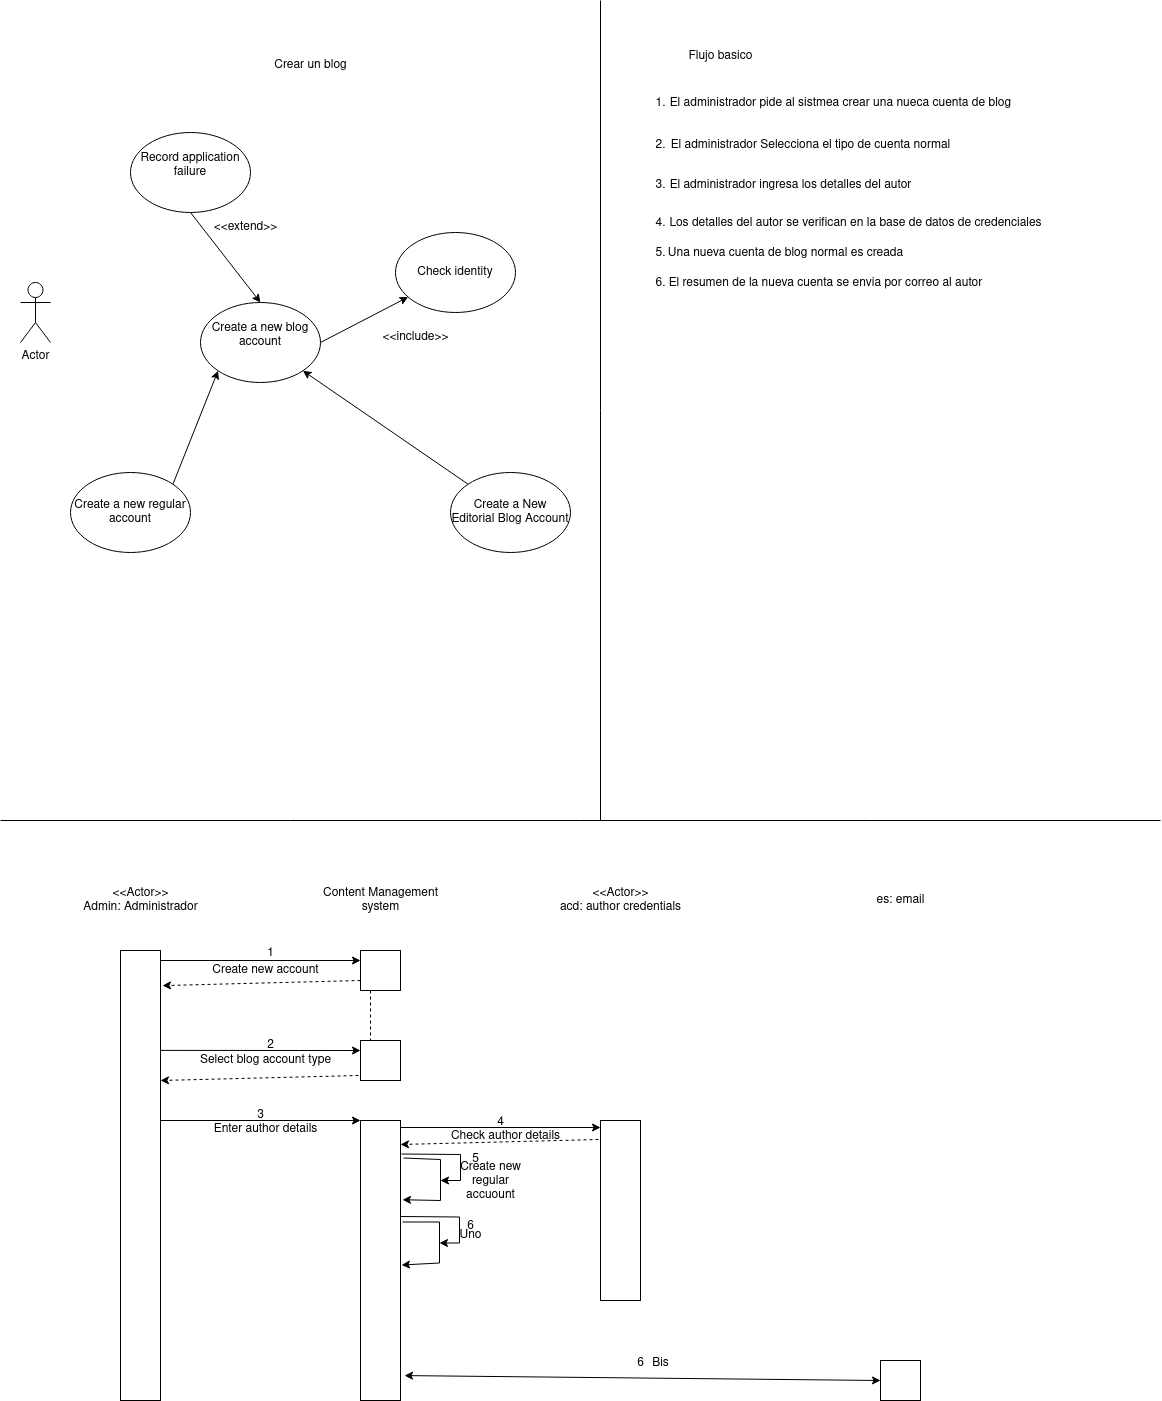

The diagram above was exported from draw.io. Its source (the exported page's mxGraphModel, read from the mxfile embedded in the PNG):
<mxGraphModel dx="1434" dy="795" grid="1" gridSize="10" guides="1" tooltips="1" connect="1" arrows="1" fold="1" page="1" pageScale="1" pageWidth="1169" pageHeight="827" math="0" shadow="0">
  <root>
    <mxCell id="0" />
    <mxCell id="1" parent="0" />
    <mxCell id="5_dwMLfKWwLBRkEVjKkB-5" value="Actor" style="shape=umlActor;verticalLabelPosition=bottom;verticalAlign=top;html=1;outlineConnect=0;" parent="1" vertex="1">
      <mxGeometry x="20" y="282" width="30" height="60" as="geometry" />
    </mxCell>
    <mxCell id="5_dwMLfKWwLBRkEVjKkB-8" style="rounded=0;orthogonalLoop=1;jettySize=auto;html=1;exitX=0.5;exitY=1;exitDx=0;exitDy=0;entryX=0.5;entryY=0;entryDx=0;entryDy=0;" parent="1" source="5_dwMLfKWwLBRkEVjKkB-6" target="5_dwMLfKWwLBRkEVjKkB-7" edge="1">
      <mxGeometry relative="1" as="geometry" />
    </mxCell>
    <mxCell id="5_dwMLfKWwLBRkEVjKkB-6" value="&lt;div&gt;Record application failure&lt;/div&gt;&lt;div&gt;&lt;br&gt;&lt;/div&gt;" style="ellipse;whiteSpace=wrap;html=1;" parent="1" vertex="1">
      <mxGeometry x="130" y="132" width="120" height="80" as="geometry" />
    </mxCell>
    <mxCell id="5_dwMLfKWwLBRkEVjKkB-11" style="rounded=0;orthogonalLoop=1;jettySize=auto;html=1;exitX=1;exitY=0.5;exitDx=0;exitDy=0;" parent="1" source="5_dwMLfKWwLBRkEVjKkB-7" target="5_dwMLfKWwLBRkEVjKkB-10" edge="1">
      <mxGeometry relative="1" as="geometry" />
    </mxCell>
    <mxCell id="5_dwMLfKWwLBRkEVjKkB-7" value="&lt;div&gt;Create a new blog account&lt;/div&gt;&lt;div&gt;&lt;br&gt;&lt;/div&gt;" style="ellipse;whiteSpace=wrap;html=1;" parent="1" vertex="1">
      <mxGeometry x="200" y="302" width="120" height="80" as="geometry" />
    </mxCell>
    <mxCell id="5_dwMLfKWwLBRkEVjKkB-9" value="&lt;div&gt;&amp;lt;&amp;lt;extend&amp;gt;&amp;gt;&lt;/div&gt;" style="text;html=1;align=center;verticalAlign=middle;resizable=0;points=[];autosize=1;strokeColor=none;fillColor=none;" parent="1" vertex="1">
      <mxGeometry x="200" y="212" width="90" height="30" as="geometry" />
    </mxCell>
    <mxCell id="5_dwMLfKWwLBRkEVjKkB-10" value="&lt;div&gt;Check identity&lt;/div&gt;" style="ellipse;whiteSpace=wrap;html=1;" parent="1" vertex="1">
      <mxGeometry x="395" y="232" width="120" height="80" as="geometry" />
    </mxCell>
    <mxCell id="5_dwMLfKWwLBRkEVjKkB-12" value="&amp;lt;&amp;lt;include&amp;gt;&amp;gt;" style="text;html=1;align=center;verticalAlign=middle;resizable=0;points=[];autosize=1;strokeColor=none;fillColor=none;" parent="1" vertex="1">
      <mxGeometry x="370" y="322" width="90" height="30" as="geometry" />
    </mxCell>
    <mxCell id="5_dwMLfKWwLBRkEVjKkB-13" value="&lt;div&gt;Crear un blog&lt;/div&gt;" style="text;html=1;align=center;verticalAlign=middle;resizable=0;points=[];autosize=1;strokeColor=none;fillColor=none;" parent="1" vertex="1">
      <mxGeometry x="260" y="50" width="100" height="30" as="geometry" />
    </mxCell>
    <mxCell id="5_dwMLfKWwLBRkEVjKkB-17" style="rounded=0;orthogonalLoop=1;jettySize=auto;html=1;exitX=1;exitY=0;exitDx=0;exitDy=0;entryX=0;entryY=1;entryDx=0;entryDy=0;" parent="1" source="5_dwMLfKWwLBRkEVjKkB-14" target="5_dwMLfKWwLBRkEVjKkB-7" edge="1">
      <mxGeometry relative="1" as="geometry" />
    </mxCell>
    <mxCell id="5_dwMLfKWwLBRkEVjKkB-14" value="Create a new regular account" style="ellipse;whiteSpace=wrap;html=1;" parent="1" vertex="1">
      <mxGeometry x="70" y="472" width="120" height="80" as="geometry" />
    </mxCell>
    <mxCell id="5_dwMLfKWwLBRkEVjKkB-18" style="rounded=0;orthogonalLoop=1;jettySize=auto;html=1;exitX=0;exitY=0;exitDx=0;exitDy=0;entryX=1;entryY=1;entryDx=0;entryDy=0;startArrow=none;startFill=0;" parent="1" source="5_dwMLfKWwLBRkEVjKkB-15" target="5_dwMLfKWwLBRkEVjKkB-7" edge="1">
      <mxGeometry relative="1" as="geometry" />
    </mxCell>
    <mxCell id="5_dwMLfKWwLBRkEVjKkB-15" value="Create a New Editorial Blog Account" style="ellipse;whiteSpace=wrap;html=1;" parent="1" vertex="1">
      <mxGeometry x="450" y="472" width="120" height="80" as="geometry" />
    </mxCell>
    <mxCell id="5_dwMLfKWwLBRkEVjKkB-20" value="" style="endArrow=none;html=1;rounded=0;" parent="1" edge="1">
      <mxGeometry width="50" height="50" relative="1" as="geometry">
        <mxPoint x="600" y="820" as="sourcePoint" />
        <mxPoint x="600" as="targetPoint" />
      </mxGeometry>
    </mxCell>
    <mxCell id="5_dwMLfKWwLBRkEVjKkB-21" value="&lt;div&gt;Flujo basico&lt;/div&gt;&lt;div&gt;&lt;br&gt;&lt;/div&gt;" style="text;html=1;align=center;verticalAlign=middle;resizable=0;points=[];autosize=1;strokeColor=none;fillColor=none;" parent="1" vertex="1">
      <mxGeometry x="675" y="43" width="90" height="40" as="geometry" />
    </mxCell>
    <mxCell id="5_dwMLfKWwLBRkEVjKkB-22" value="1." style="text;html=1;align=center;verticalAlign=middle;resizable=0;points=[];autosize=1;strokeColor=none;fillColor=none;" parent="1" vertex="1">
      <mxGeometry x="645" y="88" width="30" height="30" as="geometry" />
    </mxCell>
    <mxCell id="5_dwMLfKWwLBRkEVjKkB-23" value="El administrador pide al sistmea crear una nueca cuenta de blog" style="text;html=1;align=center;verticalAlign=middle;resizable=0;points=[];autosize=1;strokeColor=none;fillColor=none;" parent="1" vertex="1">
      <mxGeometry x="660" y="88" width="360" height="30" as="geometry" />
    </mxCell>
    <mxCell id="5_dwMLfKWwLBRkEVjKkB-24" value="2." style="text;html=1;align=center;verticalAlign=middle;resizable=0;points=[];autosize=1;strokeColor=none;fillColor=none;" parent="1" vertex="1">
      <mxGeometry x="645" y="130" width="30" height="30" as="geometry" />
    </mxCell>
    <mxCell id="5_dwMLfKWwLBRkEVjKkB-25" value="El administrador Selecciona el tipo de cuenta normal" style="text;html=1;align=center;verticalAlign=middle;resizable=0;points=[];autosize=1;strokeColor=none;fillColor=none;" parent="1" vertex="1">
      <mxGeometry x="660" y="130" width="300" height="30" as="geometry" />
    </mxCell>
    <mxCell id="5_dwMLfKWwLBRkEVjKkB-26" value="3." style="text;html=1;align=center;verticalAlign=middle;resizable=0;points=[];autosize=1;strokeColor=none;fillColor=none;" parent="1" vertex="1">
      <mxGeometry x="645" y="170" width="30" height="30" as="geometry" />
    </mxCell>
    <mxCell id="5_dwMLfKWwLBRkEVjKkB-27" value="El administrador ingresa los detalles del autor" style="text;html=1;align=center;verticalAlign=middle;resizable=0;points=[];autosize=1;strokeColor=none;fillColor=none;" parent="1" vertex="1">
      <mxGeometry x="655" y="170" width="270" height="30" as="geometry" />
    </mxCell>
    <mxCell id="5_dwMLfKWwLBRkEVjKkB-28" value="4." style="text;html=1;align=center;verticalAlign=middle;resizable=0;points=[];autosize=1;strokeColor=none;fillColor=none;" parent="1" vertex="1">
      <mxGeometry x="645" y="208" width="30" height="30" as="geometry" />
    </mxCell>
    <mxCell id="5_dwMLfKWwLBRkEVjKkB-29" value="Los detalles del autor se verifican en la base de datos de credenciales" style="text;html=1;align=center;verticalAlign=middle;resizable=0;points=[];autosize=1;strokeColor=none;fillColor=none;" parent="1" vertex="1">
      <mxGeometry x="655" y="208" width="400" height="30" as="geometry" />
    </mxCell>
    <mxCell id="5_dwMLfKWwLBRkEVjKkB-30" value="5." style="text;html=1;align=center;verticalAlign=middle;resizable=0;points=[];autosize=1;strokeColor=none;fillColor=none;" parent="1" vertex="1">
      <mxGeometry x="645" y="238" width="30" height="30" as="geometry" />
    </mxCell>
    <mxCell id="5_dwMLfKWwLBRkEVjKkB-31" value="Una nueva cuenta de blog normal es creada" style="text;html=1;align=center;verticalAlign=middle;resizable=0;points=[];autosize=1;strokeColor=none;fillColor=none;" parent="1" vertex="1">
      <mxGeometry x="655" y="238" width="260" height="30" as="geometry" />
    </mxCell>
    <mxCell id="5_dwMLfKWwLBRkEVjKkB-32" value="6." style="text;html=1;align=center;verticalAlign=middle;resizable=0;points=[];autosize=1;strokeColor=none;fillColor=none;" parent="1" vertex="1">
      <mxGeometry x="645" y="268" width="30" height="30" as="geometry" />
    </mxCell>
    <mxCell id="5_dwMLfKWwLBRkEVjKkB-33" value="El resumen de la nueva cuenta se envia por correo al autor" style="text;html=1;align=center;verticalAlign=middle;resizable=0;points=[];autosize=1;strokeColor=none;fillColor=none;" parent="1" vertex="1">
      <mxGeometry x="655" y="268" width="340" height="30" as="geometry" />
    </mxCell>
    <mxCell id="5_dwMLfKWwLBRkEVjKkB-34" value="&lt;div&gt;&amp;lt;&amp;lt;Actor&amp;gt;&amp;gt;&lt;/div&gt;&lt;div&gt;Admin: Administrador&lt;br&gt;&lt;/div&gt;" style="text;html=1;align=center;verticalAlign=middle;resizable=0;points=[];autosize=1;strokeColor=none;fillColor=none;" parent="1" vertex="1">
      <mxGeometry x="70" y="880" width="140" height="40" as="geometry" />
    </mxCell>
    <mxCell id="5_dwMLfKWwLBRkEVjKkB-35" value="" style="rounded=0;whiteSpace=wrap;html=1;" parent="1" vertex="1">
      <mxGeometry x="120" y="950" width="40" height="450" as="geometry" />
    </mxCell>
    <mxCell id="5_dwMLfKWwLBRkEVjKkB-36" value="" style="endArrow=none;html=1;rounded=0;" parent="1" edge="1">
      <mxGeometry width="50" height="50" relative="1" as="geometry">
        <mxPoint y="820" as="sourcePoint" />
        <mxPoint x="1160" y="820" as="targetPoint" />
      </mxGeometry>
    </mxCell>
    <mxCell id="5_dwMLfKWwLBRkEVjKkB-53" value="&lt;div&gt;Content Management&lt;/div&gt;&lt;div&gt;system&lt;br&gt;&lt;/div&gt;" style="text;html=1;align=center;verticalAlign=middle;resizable=0;points=[];autosize=1;strokeColor=none;fillColor=none;" parent="1" vertex="1">
      <mxGeometry x="310" y="880" width="140" height="40" as="geometry" />
    </mxCell>
    <mxCell id="5_dwMLfKWwLBRkEVjKkB-54" value="" style="rounded=0;whiteSpace=wrap;html=1;" parent="1" vertex="1">
      <mxGeometry x="360" y="950" width="40" height="40" as="geometry" />
    </mxCell>
    <mxCell id="5_dwMLfKWwLBRkEVjKkB-55" value="" style="edgeStyle=none;orthogonalLoop=1;jettySize=auto;html=1;rounded=0;entryX=0;entryY=0.25;entryDx=0;entryDy=0;" parent="1" target="5_dwMLfKWwLBRkEVjKkB-54" edge="1">
      <mxGeometry width="80" relative="1" as="geometry">
        <mxPoint x="160" y="960" as="sourcePoint" />
        <mxPoint x="240" y="960" as="targetPoint" />
        <Array as="points" />
      </mxGeometry>
    </mxCell>
    <mxCell id="5_dwMLfKWwLBRkEVjKkB-56" value="1" style="text;html=1;align=center;verticalAlign=middle;resizable=0;points=[];autosize=1;strokeColor=none;fillColor=none;" parent="1" vertex="1">
      <mxGeometry x="255" y="938" width="30" height="30" as="geometry" />
    </mxCell>
    <mxCell id="5_dwMLfKWwLBRkEVjKkB-57" value="Create new account" style="text;html=1;align=center;verticalAlign=middle;resizable=0;points=[];autosize=1;strokeColor=none;fillColor=none;" parent="1" vertex="1">
      <mxGeometry x="200" y="955" width="130" height="30" as="geometry" />
    </mxCell>
    <mxCell id="5_dwMLfKWwLBRkEVjKkB-58" value="" style="rounded=0;whiteSpace=wrap;html=1;" parent="1" vertex="1">
      <mxGeometry x="360" y="1040" width="40" height="40" as="geometry" />
    </mxCell>
    <mxCell id="5_dwMLfKWwLBRkEVjKkB-59" value="" style="edgeStyle=none;orthogonalLoop=1;jettySize=auto;html=1;rounded=0;dashed=1;entryX=1.05;entryY=0.078;entryDx=0;entryDy=0;entryPerimeter=0;exitX=0;exitY=0.75;exitDx=0;exitDy=0;" parent="1" source="5_dwMLfKWwLBRkEVjKkB-54" target="5_dwMLfKWwLBRkEVjKkB-35" edge="1">
      <mxGeometry width="80" relative="1" as="geometry">
        <mxPoint x="330" y="980" as="sourcePoint" />
        <mxPoint x="190" y="980" as="targetPoint" />
        <Array as="points" />
      </mxGeometry>
    </mxCell>
    <mxCell id="5_dwMLfKWwLBRkEVjKkB-60" value="" style="edgeStyle=none;orthogonalLoop=1;jettySize=auto;html=1;rounded=0;dashed=1;entryX=0.25;entryY=0;entryDx=0;entryDy=0;exitX=0;exitY=0.75;exitDx=0;exitDy=0;endArrow=none;endFill=0;" parent="1" target="5_dwMLfKWwLBRkEVjKkB-58" edge="1">
      <mxGeometry width="80" relative="1" as="geometry">
        <mxPoint x="370" y="990" as="sourcePoint" />
        <mxPoint x="172" y="995" as="targetPoint" />
        <Array as="points" />
      </mxGeometry>
    </mxCell>
    <mxCell id="5_dwMLfKWwLBRkEVjKkB-61" value="" style="edgeStyle=none;orthogonalLoop=1;jettySize=auto;html=1;rounded=0;exitX=1;exitY=0.222;exitDx=0;exitDy=0;exitPerimeter=0;entryX=0;entryY=0.25;entryDx=0;entryDy=0;" parent="1" source="5_dwMLfKWwLBRkEVjKkB-35" target="5_dwMLfKWwLBRkEVjKkB-58" edge="1">
      <mxGeometry width="80" relative="1" as="geometry">
        <mxPoint x="200" y="1050" as="sourcePoint" />
        <mxPoint x="280" y="1050" as="targetPoint" />
        <Array as="points" />
      </mxGeometry>
    </mxCell>
    <mxCell id="5_dwMLfKWwLBRkEVjKkB-62" value="2" style="text;html=1;align=center;verticalAlign=middle;resizable=0;points=[];autosize=1;strokeColor=none;fillColor=none;" parent="1" vertex="1">
      <mxGeometry x="255" y="1030" width="30" height="30" as="geometry" />
    </mxCell>
    <mxCell id="5_dwMLfKWwLBRkEVjKkB-63" value="Select blog account type" style="text;html=1;align=center;verticalAlign=middle;resizable=0;points=[];autosize=1;strokeColor=none;fillColor=none;" parent="1" vertex="1">
      <mxGeometry x="190" y="1045" width="150" height="30" as="geometry" />
    </mxCell>
    <mxCell id="5_dwMLfKWwLBRkEVjKkB-64" value="" style="edgeStyle=none;orthogonalLoop=1;jettySize=auto;html=1;rounded=0;dashed=1;entryX=1.05;entryY=0.078;entryDx=0;entryDy=0;entryPerimeter=0;exitX=0;exitY=0.75;exitDx=0;exitDy=0;" parent="1" edge="1">
      <mxGeometry width="80" relative="1" as="geometry">
        <mxPoint x="358" y="1075" as="sourcePoint" />
        <mxPoint x="160" y="1080" as="targetPoint" />
        <Array as="points" />
      </mxGeometry>
    </mxCell>
    <mxCell id="FdGcAsH6C01-ovCUifqO-1" value="" style="rounded=0;whiteSpace=wrap;html=1;" vertex="1" parent="1">
      <mxGeometry x="360" y="1120" width="40" height="280" as="geometry" />
    </mxCell>
    <mxCell id="FdGcAsH6C01-ovCUifqO-3" value="" style="edgeStyle=none;orthogonalLoop=1;jettySize=auto;html=1;rounded=0;exitX=1;exitY=0.222;exitDx=0;exitDy=0;exitPerimeter=0;entryX=0;entryY=0.25;entryDx=0;entryDy=0;" edge="1" parent="1">
      <mxGeometry width="80" relative="1" as="geometry">
        <mxPoint x="160" y="1120" as="sourcePoint" />
        <mxPoint x="360" y="1120" as="targetPoint" />
        <Array as="points" />
      </mxGeometry>
    </mxCell>
    <mxCell id="FdGcAsH6C01-ovCUifqO-4" value="3" style="text;html=1;align=center;verticalAlign=middle;resizable=0;points=[];autosize=1;strokeColor=none;fillColor=none;" vertex="1" parent="1">
      <mxGeometry x="245" y="1100" width="30" height="30" as="geometry" />
    </mxCell>
    <mxCell id="FdGcAsH6C01-ovCUifqO-5" value="&lt;div&gt;Enter author details&lt;/div&gt;" style="text;html=1;align=center;verticalAlign=middle;resizable=0;points=[];autosize=1;strokeColor=none;fillColor=none;" vertex="1" parent="1">
      <mxGeometry x="200" y="1114" width="130" height="30" as="geometry" />
    </mxCell>
    <mxCell id="FdGcAsH6C01-ovCUifqO-6" value="&lt;div&gt;&amp;lt;&amp;lt;Actor&amp;gt;&amp;gt;&lt;/div&gt;&lt;div&gt;acd: author credentials&lt;/div&gt;" style="text;html=1;align=center;verticalAlign=middle;resizable=0;points=[];autosize=1;strokeColor=none;fillColor=none;" vertex="1" parent="1">
      <mxGeometry x="550" y="880" width="140" height="40" as="geometry" />
    </mxCell>
    <mxCell id="FdGcAsH6C01-ovCUifqO-7" value="" style="rounded=0;whiteSpace=wrap;html=1;" vertex="1" parent="1">
      <mxGeometry x="600" y="1120" width="40" height="180" as="geometry" />
    </mxCell>
    <mxCell id="FdGcAsH6C01-ovCUifqO-9" value="" style="edgeStyle=none;orthogonalLoop=1;jettySize=auto;html=1;rounded=0;exitX=1;exitY=0.222;exitDx=0;exitDy=0;exitPerimeter=0;entryX=0;entryY=0.25;entryDx=0;entryDy=0;" edge="1" parent="1">
      <mxGeometry width="80" relative="1" as="geometry">
        <mxPoint x="400" y="1127" as="sourcePoint" />
        <mxPoint x="600" y="1127" as="targetPoint" />
        <Array as="points" />
      </mxGeometry>
    </mxCell>
    <mxCell id="FdGcAsH6C01-ovCUifqO-10" value="&lt;div&gt;4&lt;/div&gt;" style="text;html=1;align=center;verticalAlign=middle;resizable=0;points=[];autosize=1;strokeColor=none;fillColor=none;" vertex="1" parent="1">
      <mxGeometry x="485" y="1107" width="30" height="30" as="geometry" />
    </mxCell>
    <mxCell id="FdGcAsH6C01-ovCUifqO-11" value="&lt;div&gt;Check author details&lt;/div&gt;" style="text;html=1;align=center;verticalAlign=middle;resizable=0;points=[];autosize=1;strokeColor=none;fillColor=none;" vertex="1" parent="1">
      <mxGeometry x="440" y="1121" width="130" height="30" as="geometry" />
    </mxCell>
    <mxCell id="FdGcAsH6C01-ovCUifqO-12" value="" style="edgeStyle=none;orthogonalLoop=1;jettySize=auto;html=1;rounded=0;dashed=1;entryX=1.05;entryY=0.078;entryDx=0;entryDy=0;entryPerimeter=0;exitX=0;exitY=0.75;exitDx=0;exitDy=0;" edge="1" parent="1">
      <mxGeometry width="80" relative="1" as="geometry">
        <mxPoint x="598" y="1139" as="sourcePoint" />
        <mxPoint x="400" y="1144" as="targetPoint" />
        <Array as="points" />
      </mxGeometry>
    </mxCell>
    <mxCell id="FdGcAsH6C01-ovCUifqO-14" value="" style="endArrow=classic;html=1;rounded=0;exitX=1.075;exitY=0.134;exitDx=0;exitDy=0;exitPerimeter=0;entryX=1.05;entryY=0.283;entryDx=0;entryDy=0;entryPerimeter=0;" edge="1" parent="1" source="FdGcAsH6C01-ovCUifqO-1" target="FdGcAsH6C01-ovCUifqO-1">
      <mxGeometry width="50" height="50" relative="1" as="geometry">
        <mxPoint x="470" y="1310" as="sourcePoint" />
        <mxPoint x="510" y="1310" as="targetPoint" />
        <Array as="points">
          <mxPoint x="440" y="1159" />
          <mxPoint x="440" y="1200" />
        </Array>
      </mxGeometry>
    </mxCell>
    <mxCell id="FdGcAsH6C01-ovCUifqO-16" value="" style="endArrow=classic;html=1;rounded=0;exitX=1.075;exitY=0.134;exitDx=0;exitDy=0;exitPerimeter=0;" edge="1" parent="1">
      <mxGeometry width="50" height="50" relative="1" as="geometry">
        <mxPoint x="401" y="1153.5" as="sourcePoint" />
        <mxPoint x="440" y="1180" as="targetPoint" />
        <Array as="points">
          <mxPoint x="460" y="1154" />
          <mxPoint x="460" y="1180" />
        </Array>
      </mxGeometry>
    </mxCell>
    <mxCell id="FdGcAsH6C01-ovCUifqO-17" value="" style="endArrow=classic;html=1;rounded=0;exitX=1.075;exitY=0.134;exitDx=0;exitDy=0;exitPerimeter=0;entryX=1.05;entryY=0.283;entryDx=0;entryDy=0;entryPerimeter=0;" edge="1" parent="1">
      <mxGeometry width="50" height="50" relative="1" as="geometry">
        <mxPoint x="402" y="1221.5" as="sourcePoint" />
        <mxPoint x="401" y="1264.5" as="targetPoint" />
        <Array as="points">
          <mxPoint x="439" y="1221.5" />
          <mxPoint x="439" y="1262.5" />
        </Array>
      </mxGeometry>
    </mxCell>
    <mxCell id="FdGcAsH6C01-ovCUifqO-18" value="" style="endArrow=classic;html=1;rounded=0;exitX=1.075;exitY=0.134;exitDx=0;exitDy=0;exitPerimeter=0;" edge="1" parent="1">
      <mxGeometry width="50" height="50" relative="1" as="geometry">
        <mxPoint x="400" y="1216" as="sourcePoint" />
        <mxPoint x="439" y="1242.5" as="targetPoint" />
        <Array as="points">
          <mxPoint x="459" y="1216.5" />
          <mxPoint x="459" y="1242.5" />
        </Array>
      </mxGeometry>
    </mxCell>
    <mxCell id="FdGcAsH6C01-ovCUifqO-19" value="5" style="text;html=1;align=center;verticalAlign=middle;resizable=0;points=[];autosize=1;strokeColor=none;fillColor=none;" vertex="1" parent="1">
      <mxGeometry x="460" y="1144" width="30" height="30" as="geometry" />
    </mxCell>
    <mxCell id="FdGcAsH6C01-ovCUifqO-21" value="&lt;div&gt;Create new&lt;/div&gt;&lt;div&gt;regular&lt;/div&gt;&lt;div&gt;accuount&lt;br&gt;&lt;/div&gt;" style="text;html=1;align=center;verticalAlign=middle;resizable=0;points=[];autosize=1;strokeColor=none;fillColor=none;" vertex="1" parent="1">
      <mxGeometry x="450" y="1151" width="80" height="60" as="geometry" />
    </mxCell>
    <mxCell id="FdGcAsH6C01-ovCUifqO-22" value="6" style="text;html=1;align=center;verticalAlign=middle;resizable=0;points=[];autosize=1;strokeColor=none;fillColor=none;" vertex="1" parent="1">
      <mxGeometry x="455" y="1211" width="30" height="30" as="geometry" />
    </mxCell>
    <mxCell id="FdGcAsH6C01-ovCUifqO-23" value="Uno" style="text;html=1;align=center;verticalAlign=middle;resizable=0;points=[];autosize=1;strokeColor=none;fillColor=none;" vertex="1" parent="1">
      <mxGeometry x="445" y="1220" width="50" height="30" as="geometry" />
    </mxCell>
    <mxCell id="FdGcAsH6C01-ovCUifqO-24" value="&lt;div&gt;es: email&lt;/div&gt;" style="text;html=1;align=center;verticalAlign=middle;resizable=0;points=[];autosize=1;strokeColor=none;fillColor=none;" vertex="1" parent="1">
      <mxGeometry x="865" y="885" width="70" height="30" as="geometry" />
    </mxCell>
    <mxCell id="FdGcAsH6C01-ovCUifqO-25" value="" style="rounded=0;whiteSpace=wrap;html=1;" vertex="1" parent="1">
      <mxGeometry x="880" y="1360" width="40" height="40" as="geometry" />
    </mxCell>
    <mxCell id="FdGcAsH6C01-ovCUifqO-26" style="rounded=0;orthogonalLoop=1;jettySize=auto;html=1;exitX=0;exitY=0.5;exitDx=0;exitDy=0;entryX=1.1;entryY=0.911;entryDx=0;entryDy=0;entryPerimeter=0;endArrow=classic;endFill=1;startArrow=classic;startFill=1;" edge="1" parent="1" source="FdGcAsH6C01-ovCUifqO-25" target="FdGcAsH6C01-ovCUifqO-1">
      <mxGeometry relative="1" as="geometry" />
    </mxCell>
    <mxCell id="FdGcAsH6C01-ovCUifqO-27" value="6" style="text;html=1;align=center;verticalAlign=middle;resizable=0;points=[];autosize=1;strokeColor=none;fillColor=none;" vertex="1" parent="1">
      <mxGeometry x="625" y="1348" width="30" height="30" as="geometry" />
    </mxCell>
    <mxCell id="FdGcAsH6C01-ovCUifqO-28" value="Bis" style="text;html=1;align=center;verticalAlign=middle;resizable=0;points=[];autosize=1;strokeColor=none;fillColor=none;" vertex="1" parent="1">
      <mxGeometry x="640" y="1348" width="40" height="30" as="geometry" />
    </mxCell>
  </root>
</mxGraphModel>